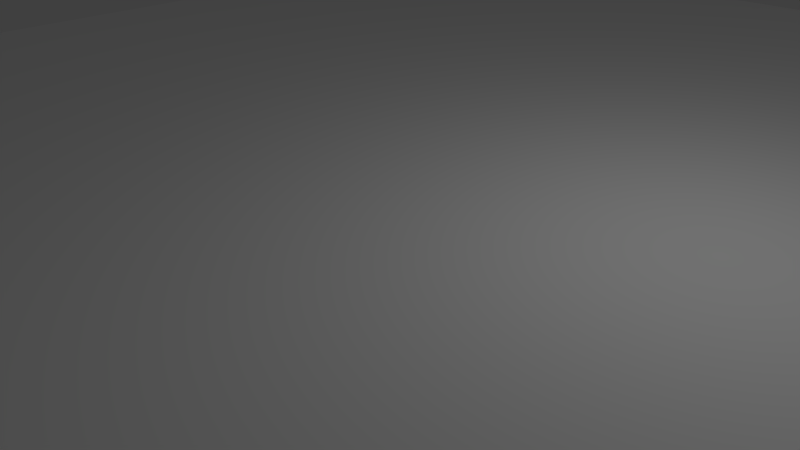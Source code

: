 # Source: javabook.blend  (saved by Blender 2.75.0; exported with 4.5.12 LTS)
import bpy
from mathutils import Matrix  # noqa: F401  (used for matrix-valued properties, if any)

bpy.ops.wm.read_factory_settings(use_empty=True)
scene = bpy.context.scene
scene.name = 'Scene'

# ---- collections
col_collection_1 = bpy.data.collections.new('Collection 1'); scene.collection.children.link(col_collection_1)

# ---- materials (node trees are filled in below, after node groups)
mat_default_texture = bpy.data.materials.new('Default_Texture')
mat_default_texture.alpha_threshold = 0.0
mat_default_texture.use_transparent_shadow = False
mat_default_texture.diffuse_color = (1.0, 1.0, 1.0, 1.0)
mat_default_texture.specular_color = (0.0, 0.0, 0.0)
mat_default_texture.roughness = 0.5
mat_cover = bpy.data.materials.new('cover')
mat_cover.alpha_threshold = 0.0
mat_cover.use_transparent_shadow = False
mat_cover.diffuse_color = (1.0, 1.0, 1.0, 1.0)
mat_cover.specular_color = (0.0, 0.0, 0.0)
mat_cover.roughness = 0.5

# ---- material node trees

# ---- world
world_world = bpy.data.worlds.new('World'); scene.world = world_world
world_world.color = (0.05088, 0.05088, 0.05088)
world_world.use_sun_shadow = False
world_world.sun_shadow_jitter_overblur = 0.0
world_world.cycles.sampling_method = 'MANUAL'
world_world.cycles.sample_map_resolution = 256

# ---- cameras
cam_camera = bpy.data.cameras.new('Camera')
cam_camera.clip_end = 100.0
cam_camera.lens = 35.0
cam_camera.sensor_width = 32.0
cam_camera.sensor_height = 18.0
cam_camera.ortho_scale = 7.314
cam_camera.dof.focus_distance = 0.0
cam_camera.dof.aperture_fstop = 128.0

# ---- lights
light_lamp = bpy.data.lights.new('Lamp', 'POINT')
light_lamp.transmission_factor = 0.0
light_lamp.cutoff_distance = 30.0
light_lamp.energy = 100.0
light_lamp.shadow_buffer_clip_start = 1.001
light_lamp.shadow_soft_size = 0.1
light_lamp.shadow_maximum_resolution = 0.006
light_lamp.use_absolute_resolution = True
light_lamp.cycles.use_multiple_importance_sampling = False

# ---- meshes
me_pages = bpy.data.meshes.new('pages')
me_pages.from_pydata([(10.71, -1.38, 11.95), (10.71, -1.38, -11.95), (10.71, -0.105, 0.0), (10.71, 1.17, -11.95), (10.71, 1.17, 11.95), (-10.29, -1.38, 11.95), (0.21, -0.105, 11.95), (-10.29, 1.17, 11.95), (-10.29, -1.38, -11.95), (0.21, -0.105, -11.95), (-10.29, 1.17, -11.95)], [], [(0, 1, 2), (1, 3, 2), (3, 4, 2), (4, 0, 2), (5, 0, 6), (0, 4, 6), (4, 7, 6), (7, 5, 6), (1, 8, 9), (8, 10, 9), (10, 3, 9), (3, 1, 9)])
me_pages.polygons.foreach_set('use_smooth', [True] * 12)
_k = set([(0, 1), (0, 5), (1, 8), (3, 4), (3, 10), (4, 7), (5, 7), (8, 10)])
me_pages.attributes.new('sharp_edge', 'BOOLEAN', 'EDGE').data.foreach_set('value', [ (min(e.vertices), max(e.vertices)) in _k for e in me_pages.edges])
_uv = me_pages.uv_layers.new(name='UVMap')
_uv.uv.foreach_set('vector', [-0.4691, 0.00348, -0.4691, 0.00348, -0.4691, 0.00348, -0.4691, 0.00348, -0.4691, 0.00348, -0.4691, 0.00348, -0.4691, 0.00348, -0.4691, 0.00348, -0.4691, 0.00348, -0.4691, 0.00348, -0.4691, 0.00348, -0.4691, 0.00348, -0.4691, 0.00348, -0.4691, 0.00348, -0.4691, 0.00348, -0.4691, 0.00348, -0.4691, 0.00348, -0.4691, 0.00348, -0.4691, 0.00348, -0.4691, 0.00348, -0.4691, 0.00348, -0.4691, 0.00348, -0.4691, 0.00348, -0.4691, 0.00348, -0.4691, 0.00348, -0.4691, 0.00348, -0.4691, 0.00348, -0.4691, 0.00348, -0.4691, 0.00348, -0.4691, 0.00348, -0.4691, 0.00348, -0.4691, 0.00348, -0.4691, 0.00348, -0.4691, 0.00348, -0.4691, 0.00348, -0.4691, 0.00348])
me_pages.materials.append(mat_default_texture)
me_pages.use_remesh_preserve_volume = False
me_pages.use_remesh_preserve_attributes = False
me_pages.use_mirror_vertex_groups = False
me_pages.update()
me_tranche = bpy.data.meshes.new('tranche')
me_tranche.from_pydata([(-10.29, -1.38, -11.95), (-10.29, -1.38, 11.95), (-10.29, -0.105, 0.0), (-10.29, 1.17, 11.95), (-10.29, 1.17, -11.95)], [], [(0, 1, 2), (1, 3, 2), (3, 4, 2), (4, 0, 2)])
me_tranche.polygons.foreach_set('use_smooth', [True] * 4)
_k = set([(0, 1), (0, 4), (1, 3), (3, 4)])
me_tranche.attributes.new('sharp_edge', 'BOOLEAN', 'EDGE').data.foreach_set('value', [ (min(e.vertices), max(e.vertices)) in _k for e in me_tranche.edges])
_uv = me_tranche.uv_layers.new(name='UVMap')
_uv.uv.foreach_set('vector', [0.4706, 0.9965, 0.4706, 0.00348, 0.5, 0.5, 0.4706, 0.00348, 0.5294, 0.00348, 0.5, 0.5, 0.5294, 0.00348, 0.5294, 0.9965, 0.5, 0.5, 0.5294, 0.9965, 0.4706, 0.9965, 0.5, 0.5])
me_tranche.materials.append(mat_cover)
me_tranche.use_remesh_preserve_volume = False
me_tranche.use_remesh_preserve_attributes = False
me_tranche.use_mirror_vertex_groups = False
me_tranche.update()
me_c1 = bpy.data.meshes.new('C1')
me_c1.from_pydata([(-10.29, 1.17, 11.95), (10.71, 1.17, 11.95), (0.21, 1.17, 0.0), (10.71, 1.17, -11.95), (-10.29, 1.17, -11.95)], [], [(0, 1, 2), (1, 3, 2), (3, 4, 2), (4, 0, 2)])
me_c1.polygons.foreach_set('use_smooth', [True] * 4)
_k = set([(0, 1), (0, 4), (1, 3), (3, 4)])
me_c1.attributes.new('sharp_edge', 'BOOLEAN', 'EDGE').data.foreach_set('value', [ (min(e.vertices), max(e.vertices)) in _k for e in me_c1.edges])
_uv = me_c1.uv_layers.new(name='UVMap')
_uv.uv.foreach_set('vector', [-0.4691, 0.00348, -0.00186, 0.00348, -0.2355, 0.5, -0.00186, 0.00348, -0.00186, 0.9965, -0.2355, 0.5, -0.00186, 0.9965, -0.4691, 0.9965, -0.2355, 0.5, -0.4691, 0.9965, -0.4691, 0.00348, -0.2355, 0.5])
me_c1.materials.append(mat_cover)
me_c1.use_remesh_preserve_volume = False
me_c1.use_remesh_preserve_attributes = False
me_c1.use_mirror_vertex_groups = False
me_c1.update()
me_c4 = bpy.data.meshes.new('C4')
me_c4.from_pydata([(10.71, -1.38, 11.95), (-10.29, -1.38, 11.95), (0.21, -1.38, 0.0), (10.71, -1.38, -11.95), (-10.29, -1.38, -11.95)], [], [(0, 1, 2), (3, 0, 2), (4, 3, 2), (1, 4, 2)])
me_c4.polygons.foreach_set('use_smooth', [True] * 4)
_k = set([(0, 1), (0, 3), (1, 4), (3, 4)])
me_c4.attributes.new('sharp_edge', 'BOOLEAN', 'EDGE').data.foreach_set('value', [ (min(e.vertices), max(e.vertices)) in _k for e in me_c4.edges])
_uv = me_c4.uv_layers.new(name='UVMap')
_uv.uv.foreach_set('vector', [-0.00064, 0.00348, 0.4666, 0.00348, 0.233, 0.5, -0.00064, 0.9965, -0.00064, 0.00348, 0.233, 0.5, 0.4666, 0.9965, -0.00064, 0.9965, 0.233, 0.5, 0.4666, 0.00348, 0.4666, 0.9965, 0.233, 0.5])
me_c4.materials.append(mat_cover)
me_c4.use_remesh_preserve_volume = False
me_c4.use_remesh_preserve_attributes = False
me_c4.use_mirror_vertex_groups = False
me_c4.update()

# ---- objects
ob_pages = bpy.data.objects.new('pages', me_pages)
ob_tranche = bpy.data.objects.new('tranche', me_tranche)
ob_c1 = bpy.data.objects.new('C1', me_c1)
ob_c4 = bpy.data.objects.new('C4', me_c4)
ob_lamp = bpy.data.objects.new('Lamp', light_lamp)
ob_camera = bpy.data.objects.new('Camera', cam_camera)

# ---- transforms, parenting, visibility, modifiers, constraints
ob_pages.location = (0.0, 0.0, 0.0)
ob_pages.rotation_euler = (1.571, -0.0, 0.0)
ob_pages.lineart.crease_threshold = 0.0
ob_tranche.location = (0.0, 0.0, 0.0)
ob_tranche.rotation_euler = (1.571, -0.0, 0.0)
ob_tranche.lineart.crease_threshold = 0.0
ob_c1.location = (0.0, 0.0, 0.0)
ob_c1.rotation_euler = (1.571, -0.0, 0.0)
ob_c1.lineart.crease_threshold = 0.0
ob_c4.location = (0.0, 0.0, 0.0)
ob_c4.rotation_euler = (1.571, -0.0, 0.0)
ob_c4.lineart.crease_threshold = 0.0
ob_lamp.location = (4.076, 1.005, 5.904)
ob_lamp.rotation_euler = (0.6503, 0.05522, 1.866)
ob_lamp.lock_rotations_4d = False
ob_lamp.empty_display_type = 'ARROWS'
ob_lamp.color = (0.0, 0.0, 0.0, 0.0)
ob_lamp.lineart.crease_threshold = 0.0
ob_camera.location = (7.481, -6.508, 5.344)
ob_camera.rotation_euler = (1.109, 0.01082, 0.8149)
ob_camera.lock_rotations_4d = False
ob_camera.empty_display_type = 'ARROWS'
ob_camera.color = (0.0, 0.0, 0.0, 0.0)
ob_camera.display_type = 'WIRE'
ob_camera.lineart.crease_threshold = 0.0

# ---- collection membership
col_collection_1.objects.link(ob_pages)
col_collection_1.objects.link(ob_tranche)
col_collection_1.objects.link(ob_c1)
col_collection_1.objects.link(ob_c4)
col_collection_1.objects.link(ob_lamp)
col_collection_1.objects.link(ob_camera)

# ---- scene / render settings (as saved in the file)
scene.camera = ob_camera
scene.frame_start = 1; scene.frame_end = 250; scene.frame_set(1)
scene.render.engine = 'BLENDER_EEVEE_NEXT'
scene.render.resolution_percentage = 50
scene.render.dither_intensity = 0.0
scene.cycles.use_denoising = False
scene.cycles.samples = 10
scene.cycles.sampling_pattern = 'TABULATED_SOBOL'
scene.cycles.light_sampling_threshold = 0.0
scene.cycles.use_adaptive_sampling = False
scene.cycles.use_light_tree = False
scene.cycles.blur_glossy = 0.0
scene.cycles.pixel_filter_type = 'GAUSSIAN'
scene.cycles.sample_clamp_indirect = 0.0
scene.view_settings.view_transform = 'Standard'
bpy.context.view_layer.update()
